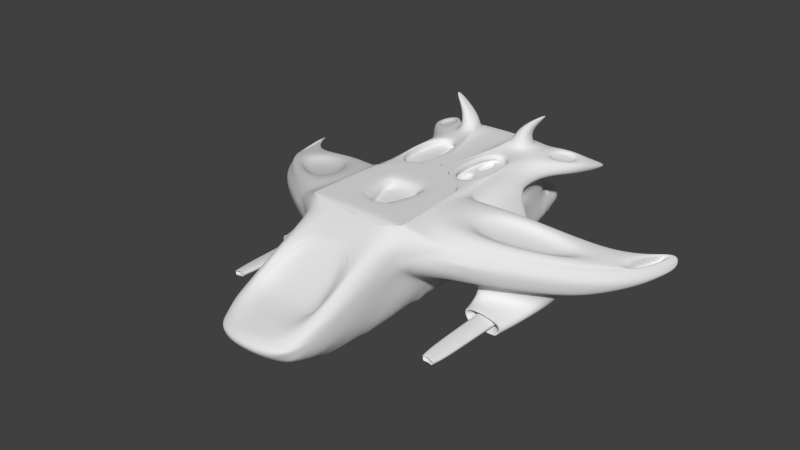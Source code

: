 # Source: vaisseau6-2.blend  (saved by Blender 2.69.0; exported with 4.5.12 LTS)
import bpy
from mathutils import Matrix  # noqa: F401  (used for matrix-valued properties, if any)

bpy.ops.wm.read_factory_settings(use_empty=True)
scene = bpy.context.scene
scene.name = 'Scene'

# ---- collections
col_collection_1 = bpy.data.collections.new('Collection 1'); scene.collection.children.link(col_collection_1)

# ---- materials (node trees are filled in below, after node groups)
mat_material = bpy.data.materials.new('Material')
mat_material.alpha_threshold = 0.0
mat_material.use_transparent_shadow = False
mat_material.roughness = 0.5
mat_material.line_color = (0.0, 0.0, 0.0, 1.0)

# ---- material node trees

# ---- world
world_world = bpy.data.worlds.new('World'); scene.world = world_world
world_world.color = (0.05088, 0.05088, 0.05088)
world_world.use_sun_shadow = False
world_world.sun_shadow_jitter_overblur = 0.0
world_world.cycles.sampling_method = 'MANUAL'
world_world.cycles.sample_map_resolution = 256

# ---- meshes
me_cube = bpy.data.meshes.new('Cube')
me_cube.from_pydata([(-1.0, -1.0, -1.0), (-1.0, 1.0, -1.0), (-1.0, -1.0, 1.0), (-1.0, 1.0, 1.0), (0.0, 1.0, -1.0), (0.0, -1.0, -1.0), (0.0, 1.0, 1.0), (-0.9401, 1.129, 1.0), (-1.0, -1.0, -1.0), (-1.0, -1.0, 1.0), (0.0, -1.0, -1.0), (0.0, -1.0, 1.0), (-1.0, -1.0, -1.0), (-0.8374, -1.418, 0.7759), (0.0, -1.0, -1.0), (0.0, -1.418, 0.7759), (-0.75, -2.672, -1.0), (-0.7868, -3.247, -0.1542), (0.0, -2.672, -1.0), (0.0, -3.247, -0.1542), (-1.0, 3.637, -0.7617), (-1.0, 3.637, 1.0), (0.0, 3.637, -0.7617), (0.0, 3.637, 1.0), (-0.75, -2.672, -1.0), (0.0, -2.672, -1.0), (0.0, -3.478, -0.211), (-1.0, -1.0, 1.0), (-1.0, 1.0, 1.0), (-1.0, -1.0, 0.0), (-1.0, 1.0, 0.0), (-1.0, -1.0, 0.0), (-1.0, -1.0, 0.0), (-1.0, -3.572, -0.6891), (-1.0, 3.637, 4.768e-07), (0.0, 3.637, 4.768e-07), (-0.9122, -3.572, -0.6888), (0.0, -3.572, -0.654), (-1.0, -1.0, 0.0), (-1.0, 1.0, 0.0), (-3.673, 0.857, 0.2565), (-3.673, 1.694, 0.2565), (-3.753, 0.7215, -0.3653), (-3.753, 1.906, -0.3653), (-4.302, 2.449, -0.004076), (-4.302, 3.08, -0.004076), (-4.32, 2.408, -0.2079), (-4.122, 2.561, -0.2294), (-1.548, -0.3404, 0.8475), (-1.548, 0.8634, 0.8475), (-3.286, 0.8389, 0.3642), (-3.286, 1.342, 0.3642), (-1.684, -0.1208, 0.6308), (-1.684, 0.8179, 0.6308), (-2.977, 0.6872, 0.2714), (-2.977, 1.243, 0.2714), (-3.902, 1.451, 0.1695), (-3.902, 1.993, 0.1695), (-4.153, 2.293, 0.0605), (-4.153, 2.531, 0.0605), (-3.802, 1.451, -0.06032), (-3.802, 1.993, -0.06032), (-4.053, 2.293, -0.1694), (-4.053, 2.531, -0.1694), (-0.7486, -1.651, 0.6508), (0.0, -1.651, 0.6508), (-0.7486, -2.92, -0.0291), (-0.5643, -1.651, 0.6508), (0.0, -1.651, 0.6508), (-0.7486, -2.92, -0.0291), (-0.4874, -1.676, 0.5327), (0.0, -1.676, 0.5327), (-0.6716, -2.684, -0.1567), (0.0, -2.735, -0.1567), (-1.069, -1.147, 0.5376), (-1.069, 0.8526, 0.5376), (-1.069, -1.147, 0.5376), (-1.02, -1.273, 0.4705), (-0.9694, -3.622, -0.2908), (-1.069, 3.49, 0.5376), (0.0, 3.49, 0.5376), (-0.9676, -3.664, -0.3152), (-1.069, -1.147, 0.5376), (-1.069, 0.8526, 0.5376), (0.0, -3.972, -0.3437), (-3.798, 0.6147, 0.05905), (-3.798, 1.695, 0.05905), (-4.37, 2.302, -0.1858), (-4.37, 2.933, -0.1858), (-1.0, 3.637, -0.7617), (0.0, 3.637, -0.7617), (-1.0, 3.637, 4.768e-07), (0.0, 3.637, 4.768e-07), (-0.2363, 1.0, -1.0), (-0.2363, 1.0, 1.0), (-0.2363, -1.0, -1.0), (-0.2363, 3.637, -0.7617), (-0.2363, 3.637, 1.0), (-0.1772, -2.672, -1.0), (-0.2363, 3.637, 4.768e-07), (-0.2525, 3.49, 0.5376), (-0.2363, 3.637, -0.7617), (-0.2363, 3.637, 4.768e-07), (-1.0, 3.637, -0.7617), (-1.0, 3.637, 4.768e-07), (-0.2363, 3.637, -0.7617), (-0.2363, 3.637, 4.768e-07), (-0.8848, 4.25, -0.6469), (-0.8848, 4.25, -0.1149), (-0.3514, 4.25, -0.6469), (-0.3514, 4.25, -0.1149), (-0.7911, 4.257, -0.5556), (-0.7911, 4.257, -0.2211), (-0.4356, 4.243, -0.5529), (-0.4356, 4.243, -0.2184), (-0.8226, 3.851, -0.5848), (-0.8226, 3.851, -0.1769), (-0.4136, 3.851, -0.5848), (-0.4136, 3.851, -0.1769), (0.0, 2.643, 1.0), (-1.0, 2.643, -0.8809), (-1.0, 2.643, 1.0), (0.0, 2.643, -0.8809), (-1.0, 2.643, 2.384e-07), (-1.069, 2.496, 0.5376), (-0.2363, 2.643, 1.0), (-0.2363, 2.643, -0.8809), (-1.674, 4.026, 0.8012), (-1.46, 3.853, 0.6086), (-1.908, 3.388, 0.7565), (-1.694, 3.215, 0.5639), (-1.808, 4.343, 0.5375), (-1.799, 4.325, 0.4815), (-1.818, 4.279, 0.5245), (-1.809, 4.261, 0.4685), (-1.574, -0.309, -0.07618), (-1.574, 0.8569, -0.07618), (-3.179, 0.6945, -0.2891), (-3.179, 1.385, -0.2891), (-1.712, -0.08626, -0.4602), (-1.712, 0.8108, -0.4602), (-2.946, 0.6858, -0.6241), (-2.946, 1.217, -0.6241), (-1.839, 0.06665, -0.815), (-1.839, 0.7791, -0.6821), (-2.644, 0.6799, -0.9451), (-2.62, 1.083, -0.8089), (-1.746, -0.284, -0.5056), (-2.7, -0.284, -0.6223), (-1.859, -0.284, -0.8849), (-2.588, -0.284, -0.9716), (-1.746, -0.284, -0.5056), (-2.7, -0.284, -0.6223), (-1.859, -0.284, -0.8849), (-2.588, -0.284, -0.9716), (-1.746, -0.284, -0.5056), (-2.7, -0.284, -0.6223), (-1.859, -0.284, -0.8849), (-2.588, -0.284, -0.9716), (-1.891, -0.284, -0.5785), (-2.556, -0.284, -0.6598), (-1.97, -0.284, -0.8428), (-2.478, -0.284, -0.9033), (-1.891, 0.1693, -0.5785), (-2.556, 0.1693, -0.6598), (-1.97, 0.001299, -0.8428), (-2.478, 0.1693, -0.9033), (-2.006, 0.1693, -0.6367), (-2.44, 0.1693, -0.6897), (-2.058, 0.1693, -0.8092), (-2.389, 0.1693, -0.8487), (-2.006, -1.791, -0.6367), (-2.44, -1.791, -0.6897), (-2.058, -1.791, -0.8092), (-2.389, -1.791, -0.8487), (-2.121, -1.791, -0.6946), (-2.325, -1.791, -0.7196), (-2.145, -1.791, -0.7758), (-2.301, -1.791, -0.7944), (-2.121, -1.791, -0.6946), (-2.325, -1.791, -0.7196), (-2.145, -1.791, -0.7758), (-2.301, -1.791, -0.7944), (-2.121, -1.791, -0.6946), (-2.325, -1.791, -0.7196), (-2.145, -1.791, -0.7758), (-2.301, -1.791, -0.7944), (-2.121, -1.221, -0.6946), (-2.325, -1.221, -0.7196), (-2.145, -1.221, -0.7758), (-2.301, -1.221, -0.7944), (-1.0, 1.0, -1.0), (-1.0, 2.643, -0.8809), (-2.373, 0.8033, 0.1769), (-2.406, 0.826, 0.4023), (-2.379, 0.9435, 0.1858), (-2.406, 0.8841, 0.4023), (-1.014, 2.599, 0.1333), (-1.056, 2.509, 0.4593), (-2.163, 1.197, 0.2287), (-2.18, 1.161, 0.3599), (-0.7, 2.343, 0.1034), (-0.7417, 2.254, 0.4293), (-1.849, 0.9416, 0.1987), (-1.866, 0.9056, 0.33), (-1.0, -1.0, 1.0), (-1.0, 1.0, 1.0), (0.0, 1.0, 1.0), (-1.0, -1.0, 1.0), (0.0, -1.0, 1.0), (-0.2363, 1.0, 1.0), (-0.2962, 1.129, 1.0), (-0.9401, 2.514, 1.0), (-0.2962, 2.514, 1.0), (-0.9401, 1.129, 0.8359), (-0.2962, 1.129, 0.8359), (-0.9401, 2.514, 0.8359), (-0.2962, 2.514, 0.8359), (-0.6181, 1.129, 0.8359), (-0.9401, 1.822, 0.8359), (-0.2962, 1.822, 0.8359), (-0.6181, 2.514, 0.8359), (-0.6181, 1.822, 0.8359), (-0.3363, 2.428, 0.8359), (-0.3363, 1.908, 0.8359), (-0.578, 2.428, 0.8359), (-0.578, 1.908, 0.8359), (-0.3363, 2.428, 0.8359), (-0.3363, 1.908, 0.8359), (-0.578, 2.428, 0.8359), (-0.578, 1.908, 0.8359), (-0.3363, 2.428, 0.8359), (-0.3363, 1.908, 0.8359), (-0.578, 2.428, 0.8359), (-0.578, 1.908, 0.8359), (-0.3363, 2.428, 0.75), (-0.3363, 1.908, 0.75), (-0.578, 2.428, 0.75), (-0.578, 1.908, 0.75), (-0.3342, 1.211, 0.8359), (-0.5801, 1.211, 0.8359), (-0.3342, 1.74, 0.8359), (-0.5801, 1.74, 0.8359), (-0.3342, 1.211, 0.75), (-0.5801, 1.211, 0.75), (-0.3342, 1.74, 0.75), (-0.5801, 1.74, 0.75), (-1.0, -1.0, 1.0), (-1.0, -1.0, 1.0), (-1.0, 1.0, 1.0), (0.0, 1.0, 1.0), (-1.0, -1.0, 1.0), (0.0, -1.0, 1.0), (-0.2363, 1.0, 1.0), (-0.8245, 3.409, 1.0), (0.0, 3.637, 1.0), (-0.4118, 3.409, 1.0), (0.0, 2.643, 1.0), (-0.8245, 2.872, 1.0), (-0.4118, 2.872, 1.0), (-0.7558, 3.319, 1.333), (-0.4805, 3.319, 1.333), (-0.7558, 2.961, 1.333), (-0.4805, 2.961, 1.333), (-1.132, 3.339, 1.737), (-0.9402, 3.288, 1.653), (-1.132, 3.285, 1.737), (-0.9402, 3.035, 1.653), (-1.199, 3.53, 0.9443), (-1.199, 3.036, 0.9443), (-1.534, 3.723, 0.8456), (-1.65, 3.406, 0.8234), (-1.183, 3.529, 0.8833), (-1.183, 3.035, 0.8833), (-1.517, 3.722, 0.7845), (-1.634, 3.405, 0.7623), (-0.7158, 3.851, -0.4783), (-0.7158, 3.851, -0.2834), (-0.5204, 3.851, -0.4783), (-0.5204, 3.851, -0.2834), (-0.7158, 3.703, -0.4783), (-0.7158, 3.703, -0.2834), (-0.5204, 3.703, -0.4783), (-0.5204, 3.703, -0.2834), (-0.8935, 1.229, -0.9834), (-0.3428, 1.229, -0.9834), (-0.8935, 2.414, -0.8975), (-0.3428, 2.414, -0.8975), (-0.7134, 1.431, -1.294), (-0.3305, 1.438, -1.292), (-0.7294, 2.257, -1.299), (-0.3465, 2.264, -1.297), (-1.0, 3.637, -0.7617), (-0.2363, 3.637, -0.7617), (-1.0, 2.643, -0.8809), (-0.2363, 2.643, -0.8809), (-0.8518, 3.444, -0.7849), (-0.3845, 3.444, -0.7849), (-0.6343, 2.836, -0.8578), (-0.619, 2.836, -0.8578), (-0.6587, 3.17, -0.6224), (-0.5775, 3.17, -0.6224), (-0.6587, 3.064, -0.6351), (-0.5775, 3.064, -0.6351), (-0.679, 3.596, 0.1504), (0.0, 3.596, 0.1504), (-0.7093, 3.531, 0.3872), (0.0, 3.531, 0.3872), (-0.3425, 3.596, 0.1504), (-0.3497, 3.531, 0.3872), (-0.679, 3.369, 0.08816), (0.0, 3.369, 0.08816), (-0.7093, 3.304, 0.325), (0.0, 3.304, 0.325), (-0.3425, 3.369, 0.08816), (-0.3497, 3.304, 0.325), (-0.2363, 3.637, -0.7617), (-0.2363, 3.637, 4.768e-07), (-0.3514, 4.25, -0.6469), (-0.3514, 4.25, -0.1149), (-0.2723, 3.829, -0.5231), (-0.2723, 3.829, -0.2387), (-0.3154, 4.058, -0.4802), (-0.2723, 3.829, -0.5231), (-0.2723, 3.829, -0.2387), (-0.3154, 4.058, -0.4802), (-0.3154, 4.058, -0.2815), (-0.02136, 3.381, -0.5231), (-0.02136, 3.381, -0.2387), (-0.06437, 3.609, -0.4802), (-0.06437, 3.609, -0.2815), (-1.0, -1.0, 1.0), (-1.0, 1.0, 1.0), (0.0, 1.0, 1.0), (-1.0, -1.0, 1.0), (0.0, -1.0, 1.0), (-0.2363, 1.0, 1.0), (-1.0, -1.0, 1.0), (-1.0, 1.0, 1.0), (0.0, 1.0, 1.0), (-1.0, -1.0, 1.0), (0.0, -1.0, 1.0), (-0.2363, 1.0, 1.0), (-0.8885, -0.8222, 1.0), (-0.8885, 0.8924, 1.0), (0.0, 0.7629, 1.0), (-0.8885, -0.8222, 1.0), (0.0, -0.8222, 1.0), (-0.2832, 0.8924, 1.0), (-0.1128, -0.5, 1.0), (-0.505, 0.3018, 1.0), (0.0, 0.46, 1.0), (-0.06406, -0.5999, 1.0), (0.0, -0.7341, 1.0), (-0.3283, 0.3328, 1.0), (-0.1128, -0.5, 0.7985), (-0.5178, 0.3236, 0.7985), (0.0, 0.46, 0.7985), (0.0, -0.5999, 0.7985), (-0.06406, -0.5999, 0.7985), (0.0, -0.7341, 0.7985), (-0.3283, 0.3512, 0.7985)], [(208, 247)], [(30, 39, 83, 75, 194, 193), (12, 16, 33, 32, 31, 8), (124, 121, 129, 130), (0, 1, 93, 4, 5, 10, 95, 8), (13, 17, 66, 64), (14, 18, 25, 98, 24, 16, 12, 8, 95, 10), (42, 43, 138, 137), (2, 27, 40, 85, 82, 74, 76, 9), (185, 189, 190, 186, 182, 181), (304, 306, 312, 310), (43, 42, 46, 47), (83, 39, 43, 86), (28, 41, 51, 49), (87, 44, 45, 88), (41, 45, 59, 57), (86, 43, 47, 88), (48, 49, 53, 52), (27, 28, 49, 48), (40, 27, 48, 50), (52, 53, 55, 54), (50, 48, 52, 54), (49, 51, 55, 53), (51, 50, 54, 55), (57, 59, 63, 61), (45, 44, 58, 59), (60, 61, 63, 62), (58, 56, 60, 62), (59, 58, 62, 63), (56, 57, 61, 60), (64, 66, 69, 72, 70, 67), (67, 70, 71, 68, 65, 64), (71, 70, 72, 73), (123, 124, 79, 34), (37, 84, 81, 36), (74, 29, 31, 32, 77, 76), (29, 74, 82, 85, 42, 38), (3, 75, 83, 28), (13, 77, 78, 17), (9, 76, 77, 13), (97, 21, 254, 256, 255, 23), (28, 83, 86, 41), (46, 87, 88, 47), (41, 86, 88, 45), (42, 85, 87, 46), (33, 16, 24, 98, 25, 37, 36), (321, 320, 323, 327, 328, 324), (102, 106, 317, 319, 110, 108, 104, 91, 34, 99), (206, 249, 332, 338, 344, 348, 342, 336, 253, 210, 94, 211, 7, 3), (20, 34, 91, 104, 108, 107, 103, 89), (316, 320, 321, 317, 106, 105), (293, 297, 296, 292, 20, 89, 101, 96), (111, 112, 116, 115), (108, 110, 114, 112), (107, 108, 112, 111), (109, 107, 111, 113), (115, 116, 277, 276), (113, 111, 115, 117), (114, 113, 117, 118), (112, 114, 118, 116), (75, 3, 121, 124), (6, 119, 257, 255, 256, 259, 125, 94, 210, 253, 336, 342, 348, 345, 339, 333, 250, 207), (120, 123, 34, 20, 292, 294), (202, 201, 203, 204), (127, 128, 132, 131), (79, 124, 130, 128), (21, 79, 128, 127), (21, 127, 270, 268), (134, 133, 131, 132), (130, 129, 133, 134), (128, 130, 134, 132), (129, 127, 131, 133), (77, 32, 33, 36, 81, 78), (137, 138, 142, 141), (39, 38, 135, 136), (38, 42, 137, 135), (43, 39, 136, 138), (141, 145, 150, 148), (136, 135, 139, 140), (135, 137, 141, 139), (138, 136, 140, 142), (144, 143, 145, 146), (142, 140, 144, 146), (141, 142, 146, 145), (140, 139, 143, 144), (139, 141, 148, 147), (143, 139, 147, 149), (145, 143, 149, 150), (147, 148, 152, 156, 160, 159, 155, 151), (84, 26, 19, 17, 78, 81), (149, 147, 151, 155, 159, 161, 157, 153), (154, 158, 162, 160, 156, 152, 148, 150), (153, 157, 161, 162, 158, 154, 150, 149), (160, 162, 166, 164), (166, 165, 169, 170), (161, 159, 163, 165), (162, 161, 165, 166), (159, 160, 164, 163), (168, 170, 174, 172), (163, 164, 168, 167), (164, 166, 170, 168), (165, 163, 167, 169), (180, 182, 186, 190, 188, 184), (169, 167, 171, 173), (170, 169, 173, 174), (167, 168, 172, 171), (179, 180, 184, 188, 187, 183), (181, 179, 183, 187, 189, 185), (172, 174, 178, 182, 180, 176), (174, 173, 177, 181, 182, 178), (175, 179, 181, 177, 173, 171), (171, 172, 176, 180, 179, 175), (187, 188, 190, 189), (126, 120, 294, 298, 299, 295), (193, 194, 196, 195), (75, 124, 196, 194), (123, 30, 193, 195), (197, 199, 203, 201), (123, 195, 199, 197), (196, 124, 198, 200), (195, 196, 200, 199), (200, 198, 202, 204), (199, 200, 204, 203), (2, 9, 208, 205), (3, 28, 27, 2, 205, 248, 331, 337, 343, 344, 338, 332, 249, 206), (213, 212, 216, 221, 217), (121, 3, 7, 212), (94, 125, 213, 211), (227, 229, 233, 237, 235, 231), (211, 213, 217, 220, 215), (212, 7, 214, 219, 216), (7, 211, 215, 218, 214), (220, 224, 228, 230, 226, 222, 242, 241), (228, 227, 231, 235, 236, 232), (232, 236, 238, 234, 230, 228), (221, 222, 226, 230, 229, 225), (217, 221, 225, 229, 227, 223), (223, 227, 228, 224, 220, 217), (325, 329, 327, 323, 320, 322), (238, 236, 235, 237), (241, 242, 246, 245), (222, 218, 240, 242), (218, 215, 239, 240), (215, 220, 241, 239), (244, 243, 245, 246), (242, 240, 244, 246), (240, 239, 243, 244), (239, 241, 245, 243), (209, 252, 335, 341, 340, 334, 251, 248, 205, 208, 9, 13, 64, 65, 15, 11), (259, 256, 261, 263), (21, 121, 258, 254), (262, 263, 267, 266), (254, 258, 262, 260), (258, 259, 263, 262), (256, 254, 260, 261), (266, 267, 265, 264), (263, 261, 265, 267), (260, 262, 266, 264), (261, 260, 264, 265), (268, 270, 274, 272), (127, 129, 271, 270), (129, 121, 269, 271), (121, 21, 268, 269), (273, 272, 274, 275), (271, 269, 273, 275), (270, 271, 275, 274), (269, 268, 272, 273), (277, 279, 283, 281), (117, 115, 276, 278), (118, 117, 278, 279), (116, 118, 279, 277), (283, 282, 280, 281), (276, 277, 281, 280), (278, 276, 280, 282), (279, 278, 282, 283), (284, 286, 290, 288), (289, 288, 290, 291), (285, 284, 288, 289), (286, 287, 291, 290), (287, 285, 289, 291), (101, 89, 103, 107, 109, 105), (96, 126, 295, 299, 297, 293), (298, 296, 300, 302), (294, 292, 296, 298), (303, 302, 300, 301), (297, 299, 303, 301), (296, 297, 301, 300), (299, 298, 302, 303), (99, 34, 304, 308, 305, 35, 92, 102), (34, 79, 306, 304), (314, 310, 312, 315, 313, 311), (318, 319, 317, 321, 324, 326, 325, 322), (100, 80, 307, 309, 306, 79), (109, 113, 114, 110, 319, 318), (328, 327, 329, 330), (326, 324, 328, 330), (325, 326, 330, 329), (331, 334, 340, 337), (248, 251, 334, 331), (354, 350, 356, 361, 357, 351), (357, 361, 356, 355, 359, 360, 358), (340, 341, 347, 346, 343, 337), (93, 1, 191, 192, 120, 126, 287, 286, 284, 285), (126, 96, 22, 122, 4, 93, 285, 287), (101, 105, 106, 102, 92, 90, 22, 96), (198, 124, 123, 197, 201, 202), (85, 40, 56, 58, 44, 87), (305, 308, 304, 310, 314, 311), (309, 307, 313, 315, 312, 306), (345, 348, 344, 350, 354, 351), (100, 79, 21, 97, 23, 80), (125, 259, 258, 121, 212, 213), (40, 50, 51, 41, 57, 56), (352, 353, 360, 359, 355, 356, 350, 349), (344, 343, 346, 347, 353, 352, 349, 350), (222, 221, 216, 219, 214, 218), (30, 1, 0, 8, 31, 29, 38, 39), (17, 19, 73, 72, 69, 66), (229, 230, 234, 238, 237, 233), (123, 120, 192, 191, 1, 30), (105, 109, 318, 322, 320, 316)])
me_cube.polygons.foreach_set('use_smooth', [True] * 220)
_uv = me_cube.uv_layers.new(name='UVMap')
_uv.uv.foreach_set('vector', [0.148, 0.8933, 0.148, 0.8933, 0.148, 0.8933, 0.0207, 0.9081, 0.02348, 0.8719, 0.02962, 0.8726, 0.01737, 0.1662, 0.06293, 0.05919, 0.1122, 0.0127, 0.08067, 0.1931, 0.0802, 0.1942, 0.0169, 0.1673, 0.2381, 0.7586, 0.2293, 0.7168, 0.3333, 0.7053, 0.3157, 0.7287, 0.8237, 0.1279, 0.9035, 0.1279, 0.9035, 0.1584, 0.9035, 0.1678, 0.8237, 0.1678, 0.8233, 0.1678, 0.8231, 0.1479, 0.823, 0.1279, 0.08126, 0.2487, 0.125, 0.005094, 0.1247, 0.04757, 0.09694, 0.2189, 0.9293, 0.108, 0.8049, 0.1074, 0.8049, 0.1052, 0.8049, 0.09203, 0.8051, 0.0494, 0.8049, 0.04723, 0.9294, 0.02924, 0.9296, 0.03142, 0.9294, 0.08826, 0.9293, 0.1058, 0.8743, 0.96, 0.9258, 0.9403, 0.9128, 0.9741, 0.8828, 0.9856, 0.8898, 0.7594, 0.8895, 0.7595, 0.74, 0.8005, 0.7351, 0.7857, 0.8801, 0.7388, 0.8706, 0.7181, 0.8805, 0.7386, 0.8898, 0.7594, 0.5609, 0.932, 0.6144, 0.933, 0.6144, 0.9477, 0.5609, 0.9477, 0.5607, 0.9477, 0.5609, 0.933, 0.5143, 0.3274, 0.5143, 0.3525, 0.4904, 0.3525, 0.4904, 0.3274, 0.9381, 0.8949, 0.8801, 0.8747, 0.9727, 0.8747, 0.9768, 0.887, 0.9086, 0.7986, 0.9105, 0.8246, 0.7763, 0.8465, 0.7763, 0.8243, 0.8668, 0.9577, 0.7187, 0.9577, 0.7433, 0.9451, 0.8399, 0.9437, 0.9479, 0.9078, 0.9556, 0.8977, 0.9882, 0.8977, 0.9806, 0.9078, 0.8381, 0.9389, 0.9181, 0.9389, 0.8888, 0.9439, 0.8576, 0.9435, 0.7233, 0.9255, 0.7359, 0.9043, 0.7729, 0.9183, 0.795, 0.9255, 0.3, 0.1167, 0.3805, 0.1167, 0.3775, 0.1338, 0.3147, 0.1338, 0.6977, 0.7277, 0.8013, 0.7277, 0.7942, 0.7572, 0.7319, 0.7572, 0.6939, 0.9305, 0.8668, 0.9305, 0.8233, 0.9425, 0.7117, 0.9413, 0.2899, 0.1097, 0.3226, 0.05607, 0.4141, 0.07853, 0.3947, 0.1103, 0.306, 0.1599, 0.4158, 0.1599, 0.4016, 0.1697, 0.3219, 0.1688, 0.4212, 0.1522, 0.2963, 0.1522, 0.3157, 0.1405, 0.4099, 0.139, 0.3633, 0.03828, 0.3958, 0.0471, 0.3999, 0.07061, 0.364, 0.06087, 0.3142, 0.256, 0.3659, 0.256, 0.3659, 0.2775, 0.3142, 0.2775, 0.9166, 0.9283, 0.9596, 0.9405, 0.9671, 0.9546, 0.9509, 0.95, 0.3082, 0.1906, 0.3524, 0.1762, 0.4035, 0.1843, 0.3841, 0.1906, 0.3844, 0.225, 0.3085, 0.225, 0.3085, 0.2035, 0.3844, 0.2035, 0.3999, 0.2687, 0.3763, 0.2687, 0.3763, 0.2438, 0.3999, 0.2438, 0.3102, 0.2312, 0.3567, 0.2312, 0.3567, 0.2527, 0.3102, 0.2527, 0.1983, 0.609, 0.2106, 0.5647, 0.2012, 0.5608, 0.1851, 0.5683, 0.1804, 0.5924, 0.1821, 0.6156, 0.2569, 0.2286, 0.2636, 0.2769, 0.2088, 0.294, 0.1979, 0.291, 0.1972, 0.2905, 0.2171, 0.2229, 0.1631, 0.6226, 0.1167, 0.6183, 0.1098, 0.5005, 0.1741, 0.5023, 0.4179, 0.6593, 0.4043, 0.6074, 0.4993, 0.6084, 0.5129, 0.6603, 0.1775, 0.4835, 0.1293, 0.4875, 0.1432, 0.3914, 0.18, 0.3963, 0.02798, 0.3919, 0.07693, 0.3933, 0.07526, 0.4022, 0.05087, 0.4099, 0.03086, 0.4055, 0.02796, 0.3927, 0.8955, 0.769, 0.9054, 0.7931, 0.905, 0.7933, 0.7558, 0.8247, 0.7479, 0.8059, 0.8951, 0.7692, 0.2524, 0.4277, 0.1937, 0.4243, 0.1903, 0.476, 0.2662, 0.468, 0.1331, 0.2869, 0.09646, 0.2837, 0.1361, 0.05099, 0.1478, 0.09125, 0.1413, 0.3849, 0.1717, 0.3492, 0.186, 0.3497, 0.1892, 0.3863, 0.8486, 0.5917, 0.7757, 0.5917, 0.7925, 0.5699, 0.8318, 0.5699, 0.8711, 0.5917, 0.8711, 0.5921, 0.9227, 0.8325, 0.9178, 0.8574, 0.7678, 0.8589, 0.7756, 0.8496, 0.939, 0.9235, 0.9346, 0.9149, 0.9856, 0.9149, 0.9556, 0.9352, 0.7732, 0.7152, 0.7773, 0.7047, 0.8439, 0.704, 0.8475, 0.7152, 0.8834, 0.7191, 0.9117, 0.7019, 0.9404, 0.8345, 0.9369, 0.8428, 0.02961, 0.2764, 0.1197, 0.3017, 0.1209, 0.3017, 0.1198, 0.3729, 0.1185, 0.3729, 0.02694, 0.3715, 0.02946, 0.2848, 0.4888, 0.2669, 0.5175, 0.2669, 0.5175, 0.2674, 0.5175, 0.3192, 0.4888, 0.3192, 0.4888, 0.2674, 0.6899, 0.1012, 0.6899, 0.1012, 0.6907, 0.1009, 0.7052, 0.1455, 0.7049, 0.1466, 0.6703, 0.1654, 0.6402, 0.1296, 0.6105, 0.0935, 0.6408, 0.129, 0.6899, 0.1012, 0.8855, 0.5816, 0.8855, 0.5816, 0.8855, 0.5817, 0.8854, 0.5815, 0.8962, 0.5714, 0.9539, 0.5714, 0.9591, 0.5813, 0.9589, 0.5814, 0.9587, 0.5815, 0.9586, 0.5816, 0.9584, 0.5816, 0.9527, 0.5939, 0.8913, 0.5939, 0.8855, 0.5816, 0.6198, 0.07016, 0.6236, 0.0495, 0.6239, 0.04956, 0.6243, 0.04963, 0.6405, 0.04948, 0.6588, 0.05253, 0.6652, 0.06096, 0.6475, 0.06697, 0.6048, 0.2651, 0.6241, 0.2894, 0.6241, 0.318, 0.6048, 0.3424, 0.6044, 0.342, 0.6044, 0.2654, 0.795, 0.2037, 0.7807, 0.1918, 0.7809, 0.1562, 0.7954, 0.1444, 0.7956, 0.1447, 0.7958, 0.1449, 0.7954, 0.2032, 0.7952, 0.2034, 0.6702, 0.2428, 0.6702, 0.2767, 0.629, 0.2811, 0.629, 0.2398, 0.5194, 0.3251, 0.5735, 0.3251, 0.565, 0.3356, 0.5289, 0.3359, 0.6442, 0.2849, 0.6442, 0.3388, 0.6346, 0.3281, 0.6346, 0.2942, 0.6532, 0.2342, 0.5991, 0.2342, 0.6086, 0.2249, 0.6447, 0.2246, 0.5209, 0.221, 0.5209, 0.2623, 0.5101, 0.2516, 0.5101, 0.2318, 0.6571, 0.2123, 0.6211, 0.2137, 0.6179, 0.1724, 0.6594, 0.1724, 0.4922, 0.1955, 0.4922, 0.1616, 0.5321, 0.1584, 0.5321, 0.1998, 0.6545, 0.2869, 0.6906, 0.2884, 0.6928, 0.3283, 0.6513, 0.3283, 0.4948, 0.4688, 0.5035, 0.4302, 0.6356, 0.4191, 0.6269, 0.4577, 0.7008, 0.4256, 0.7001, 0.4556, 0.7001, 0.4574, 0.6996, 0.4748, 0.6916, 0.4704, 0.6916, 0.4601, 0.695, 0.4557, 0.695, 0.424, 0.695, 0.4239, 0.695, 0.4238, 0.695, 0.4237, 0.695, 0.4237, 0.6942, 0.4215, 0.6942, 0.421, 0.6941, 0.42, 0.6942, 0.4172, 0.696, 0.402, 0.7001, 0.42, 0.4859, 0.4959, 0.4166, 0.4957, 0.4168, 0.4174, 0.4768, 0.4176, 0.4781, 0.4174, 0.4873, 0.4957, 0.611, 0.4698, 0.6178, 0.489, 0.5094, 0.4893, 0.5067, 0.4816, 0.1808, 0.6701, 0.2101, 0.6688, 0.1781, 0.7098, 0.1736, 0.7072, 0.3002, 0.7801, 0.2456, 0.7626, 0.2961, 0.7408, 0.3273, 0.7648, 0.3294, 0.7614, 0.3365, 0.7192, 0.3799, 0.7372, 0.3994, 0.759, 0.1771, 0.6501, 0.2467, 0.6424, 0.2247, 0.6619, 0.1901, 0.6657, 0.3266, 0.6896, 0.333, 0.6928, 0.333, 0.7008, 0.3266, 0.6976, 0.1565, 0.7311, 0.1726, 0.714, 0.2307, 0.7423, 0.2288, 0.746, 0.2642, 0.6401, 0.3195, 0.662, 0.2278, 0.6721, 0.2222, 0.6707, 0.4224, 0.6981, 0.3707, 0.7274, 0.3372, 0.7098, 0.3422, 0.707, 0.1853, 0.3356, 0.1342, 0.3451, 0.1543, 0.09146, 0.1559, 0.08322, 0.1911, 0.09508, 0.1919, 0.09962, 0.4258, 0.8854, 0.4258, 0.9384, 0.3945, 0.9255, 0.3945, 0.8847, 0.8789, 0.8949, 0.7753, 0.8949, 0.8111, 0.8649, 0.8715, 0.8649, 0.9446, 0.9108, 0.7753, 0.9108, 0.8016, 0.8962, 0.9002, 0.8962, 0.7753, 0.912, 0.9266, 0.912, 0.9004, 0.9284, 0.8122, 0.9284, 0.3702, 0.9627, 0.3641, 0.996, 0.2902, 0.9906, 0.2934, 0.9627, 0.3316, 0.9247, 0.2422, 0.9247, 0.2593, 0.8934, 0.3281, 0.8934, 0.3867, 0.957, 0.2406, 0.957, 0.2531, 0.9283, 0.3655, 0.9283, 0.1763, 0.8408, 0.2836, 0.8408, 0.2733, 0.8645, 0.1908, 0.8645, 0.3363, 0.8714, 0.2838, 0.8897, 0.3046, 0.8142, 0.3363, 0.8063, 0.1843, 0.9641, 0.2848, 0.9641, 0.2743, 0.9809, 0.2093, 0.9817, 0.2633, 0.8049, 0.3037, 0.8105, 0.2895, 0.8375, 0.2568, 0.8381, 0.445, 0.9938, 0.3762, 0.9938, 0.388, 0.9649, 0.4428, 0.9741, 0.4259, 0.8028, 0.3477, 0.8835, 0.3477, 0.8068, 0.4191, 0.7885, 0.2381, 0.9268, 0.2326, 0.9575, 0.2168, 0.9565, 0.2106, 0.9268, 0.2543, 0.8379, 0.1924, 0.8375, 0.181, 0.819, 0.217, 0.7927, 0.4509, 0.847, 0.3916, 0.8481, 0.3916, 0.847, 0.3916, 0.846, 0.4002, 0.8426, 0.4415, 0.8426, 0.4509, 0.8458, 0.4509, 0.846, 0.1136, 0.4957, 0.07518, 0.4744, 0.05731, 0.4646, 0.08985, 0.4054, 0.1274, 0.4081, 0.131, 0.4102, 0.2028, 0.9297, 0.2033, 0.9585, 0.2028, 0.9585, 0.2023, 0.9585, 0.1937, 0.9504, 0.1937, 0.9303, 0.2023, 0.9295, 0.2023, 0.9297, 0.3767, 0.8579, 0.3769, 0.8579, 0.3877, 0.8612, 0.3877, 0.8807, 0.3782, 0.887, 0.3764, 0.8877, 0.3781, 0.8868, 0.3781, 0.8588, 0.236, 0.8784, 0.236, 0.8786, 0.2279, 0.8826, 0.1887, 0.8826, 0.1886, 0.8826, 0.1795, 0.8784, 0.1797, 0.8784, 0.2359, 0.8784, 0.2465, 0.8869, 0.2465, 0.8673, 0.2813, 0.8673, 0.2813, 0.8869, 0.384, 0.9437, 0.4253, 0.9437, 0.4152, 0.9544, 0.3902, 0.9486, 0.3921, 0.8757, 0.3921, 0.8545, 0.4269, 0.8545, 0.414, 0.8757, 0.1942, 0.8864, 0.2334, 0.8864, 0.2334, 0.9083, 0.1942, 0.9211, 0.387, 0.9241, 0.3357, 0.9241, 0.3357, 0.8893, 0.387, 0.8893, 0.6649, 0.8653, 0.6649, 0.8812, 0.4782, 0.8812, 0.4782, 0.8653, 0.2439, 0.8731, 0.1926, 0.8731, 0.2011, 0.8698, 0.2346, 0.8698, 0.4295, 0.878, 0.4295, 0.8584, 0.4372, 0.8603, 0.4372, 0.8731, 0.4277, 0.8139, 0.4277, 0.8387, 0.4196, 0.8329, 0.4143, 0.8201, 0.4783, 0.9546, 0.4783, 0.9471, 0.4785, 0.9471, 0.5327, 0.9471, 0.5327, 0.9546, 0.4785, 0.9546, 0.6624, 0.842, 0.6624, 0.8591, 0.4756, 0.8591, 0.4756, 0.842, 0.6599, 0.8062, 0.6599, 0.8381, 0.4732, 0.8381, 0.4732, 0.8062, 0.6679, 0.8873, 0.6679, 0.929, 0.4811, 0.929, 0.4811, 0.8873, 0.6174, 0.9507, 0.6174, 0.9312, 0.6178, 0.9312, 0.6719, 0.9312, 0.6719, 0.9508, 0.6177, 0.9507, 0.4801, 0.9434, 0.4801, 0.9354, 0.4803, 0.9354, 0.5345, 0.9354, 0.5345, 0.9434, 0.4803, 0.9434, 0.5926, 0.9584, 0.6086, 0.9488, 0.612, 0.9599, 0.612, 0.96, 0.6045, 0.9645, 0.6044, 0.9644, 0.559, 0.9516, 0.5957, 0.9516, 0.5865, 0.9564, 0.5865, 0.9567, 0.5693, 0.9567, 0.5693, 0.9564, 0.5485, 0.9531, 0.5485, 0.9533, 0.5405, 0.9534, 0.5405, 0.9532, 0.5397, 0.9444, 0.5568, 0.9442, 0.6025, 0.9657, 0.5548, 0.9657, 0.5668, 0.9609, 0.5668, 0.9605, 0.5893, 0.9605, 0.5893, 0.9609, 0.5572, 0.941, 0.5376, 0.941, 0.539, 0.9337, 0.5539, 0.9336, 0.9086, 0.02838, 0.8523, 0.02838, 0.8521, 0.02791, 0.879, 0.01358, 0.8801, 0.01356, 0.9086, 0.02739, 0.01915, 0.9625, 0.0166, 0.9776, 0.01271, 0.9774, 0.009744, 0.9625, 0.07064, 0.8104, 0.1212, 0.8721, 0.02118, 0.853, 0.01939, 0.8508, 0.06171, 0.7909, 0.1435, 0.8065, 0.1402, 0.8772, 0.1331, 0.8762, 0.1331, 0.9514, 0.02477, 0.9514, 0.02495, 0.9271, 0.1333, 0.9271, 0.1597, 0.9909, 0.003075, 0.9909, 0.02648, 0.9858, 0.1558, 0.9816, 0.02227, 0.8618, 0.1456, 0.8842, 0.1455, 0.889, 0.0424, 0.8694, 0.005394, 0.891, 0.01861, 0.8883, 0.01444, 0.9094, 0.006427, 0.9111, 0.02495, 0.956, 0.1299, 0.956, 0.1301, 0.9802, 0.02513, 0.9802, 0.01841, 0.9412, 0.01022, 0.9412, 0.01022, 0.9169, 0.01841, 0.9169, 0.234, 0.3798, 0.2131, 0.4149, 0.1945, 0.3891, 0.1981, 0.3241, 0.8414, 0.4516, 0.8367, 0.4516, 0.8334, 0.4523, 0.8315, 0.4523, 0.8296, 0.4523, 0.8274, 0.4517, 0.8262, 0.4498, 0.824, 0.4478, 0.8232, 0.4425, 0.8232, 0.4357, 0.8237, 0.4344, 0.8244, 0.4324, 0.8467, 0.4394, 0.8484, 0.4518, 0.8987, 0.4779, 0.8372, 0.4779, 0.8372, 0.4622, 0.8679, 0.4622, 0.8987, 0.4622, 0.8434, 0.4866, 0.6864, 0.4866, 0.6987, 0.4808, 0.8311, 0.4808, 0.6752, 0.6296, 0.8323, 0.6296, 0.82, 0.6354, 0.6876, 0.6354, 0.8803, 0.5814, 0.8578, 0.5814, 0.8578, 0.581, 0.8578, 0.573, 0.8803, 0.573, 0.8803, 0.581, 0.7025, 0.4622, 0.8349, 0.4622, 0.8349, 0.4779, 0.7687, 0.4779, 0.7025, 0.4779, 0.8173, 0.5328, 0.6849, 0.5328, 0.6849, 0.5171, 0.7511, 0.5171, 0.8173, 0.5171, 0.8069, 0.4939, 0.8684, 0.4939, 0.8684, 0.5096, 0.8377, 0.5096, 0.8069, 0.5096, 0.8783, 0.4238, 0.8746, 0.4321, 0.8745, 0.432, 0.8515, 0.4324, 0.8515, 0.432, 0.8477, 0.4238, 0.8513, 0.416, 0.8747, 0.416, 0.8605, 0.5584, 0.9078, 0.5584, 0.9078, 0.5592, 0.9078, 0.567, 0.8605, 0.567, 0.8605, 0.5592, 0.7592, 0.5578, 0.7591, 0.566, 0.7361, 0.566, 0.7359, 0.5578, 0.7361, 0.5578, 0.7591, 0.5578, 0.753, 0.647, 0.6654, 0.647, 0.6764, 0.6419, 0.6764, 0.6408, 0.7421, 0.6408, 0.7421, 0.6419, 0.879, 0.4913, 0.8488, 0.4913, 0.8526, 0.4832, 0.8526, 0.4828, 0.8752, 0.4828, 0.8752, 0.4832, 0.833, 0.6459, 0.8329, 0.647, 0.7672, 0.647, 0.7672, 0.6459, 0.7563, 0.6408, 0.8439, 0.6408, 0.5647, 0.3712, 0.5132, 0.3708, 0.4911, 0.3621, 0.5426, 0.3625, 0.5428, 0.3621, 0.5648, 0.3708, 0.6815, 0.6186, 0.6815, 0.5955, 0.7311, 0.5955, 0.7311, 0.6186, 0.7291, 0.5643, 0.7056, 0.5643, 0.7056, 0.5561, 0.7291, 0.5561, 0.7516, 0.6582, 0.6559, 0.6582, 0.6672, 0.6529, 0.7403, 0.6529, 0.7626, 0.5585, 0.7934, 0.5585, 0.7897, 0.5663, 0.7662, 0.5663, 0.7549, 0.6529, 0.8505, 0.6529, 0.8393, 0.6582, 0.7662, 0.6582, 0.83, 0.5438, 0.83, 0.5203, 0.8806, 0.5203, 0.8806, 0.5438, 0.8785, 0.5554, 0.8279, 0.5554, 0.8279, 0.5472, 0.8785, 0.5472, 0.6769, 0.5562, 0.7004, 0.5562, 0.7004, 0.5644, 0.6769, 0.5644, 0.878, 0.495, 0.9222, 0.4704, 0.9262, 0.4776, 0.882, 0.5021, 0.1016, 0.5624, 0.09173, 0.5668, 0.07958, 0.5723, 0.06817, 0.5693, 0.05974, 0.5661, 0.05677, 0.5646, 0.04784, 0.5574, 0.04247, 0.5453, 0.03797, 0.5305, 0.04685, 0.5032, 0.05057, 0.4818, 0.06222, 0.4847, 0.07834, 0.4865, 0.09446, 0.5147, 0.1083, 0.5368, 0.1064, 0.5542, 0.1082, 0.7394, 0.06411, 0.7443, 0.06837, 0.7156, 0.09777, 0.7123, 0.7671, 0.5531, 0.6721, 0.5531, 0.6939, 0.5363, 0.7453, 0.5363, 0.6213, 0.9685, 0.6529, 0.9933, 0.5706, 0.9896, 0.528, 0.9685, 0.0177, 0.7488, 0.05899, 0.7326, 0.06234, 0.7615, 0.0348, 0.7722, 0.1368, 0.6945, 0.1034, 0.7012, 0.1033, 0.6722, 0.1256, 0.6677, 0.1037, 0.7065, 0.1376, 0.7027, 0.1351, 0.7317, 0.1125, 0.7342, 0.08281, 0.7033, 0.09773, 0.6809, 0.1, 0.7016, 0.0833, 0.7077, 0.07725, 0.6923, 0.06113, 0.6675, 0.1013, 0.6445, 0.1127, 0.662, 0.06172, 0.7226, 0.02468, 0.7404, 0.03066, 0.6672, 0.0363, 0.6645, 0.07848, 0.7096, 0.05727, 0.7015, 0.03904, 0.6597, 0.0526, 0.6712, 0.2878, 0.6839, 0.2394, 0.6839, 0.2393, 0.6762, 0.2876, 0.6762, 0.2898, 0.6703, 0.3489, 0.6638, 0.3417, 0.6859, 0.3124, 0.6892, 0.3806, 0.6673, 0.2786, 0.6442, 0.3166, 0.6367, 0.3673, 0.6482, 0.3226, 0.7048, 0.2359, 0.7053, 0.2452, 0.6873, 0.2882, 0.687, 0.2137, 0.6741, 0.2173, 0.7067, 0.1956, 0.722, 0.1856, 0.7019, 0.3959, 0.6948, 0.3442, 0.7005, 0.3436, 0.695, 0.3952, 0.6893, 0.391, 0.6856, 0.3499, 0.6856, 0.3501, 0.678, 0.3911, 0.678, 0.1715, 0.7476, 0.2313, 0.7476, 0.2312, 0.7553, 0.1714, 0.7553, 0.5708, 0.3568, 0.5906, 0.3568, 0.5906, 0.3719, 0.5708, 0.3719, 0.6013, 0.3338, 0.5695, 0.3337, 0.5778, 0.3255, 0.593, 0.3255, 0.6751, 0.3725, 0.6751, 0.3311, 0.686, 0.3419, 0.686, 0.3617, 0.5203, 0.342, 0.5618, 0.342, 0.5509, 0.3528, 0.5311, 0.3528, 0.6505, 0.3351, 0.6702, 0.3351, 0.6702, 0.3549, 0.6505, 0.3549, 0.6436, 0.1407, 0.6436, 0.1604, 0.6285, 0.1604, 0.6285, 0.1407, 0.5906, 0.3544, 0.5708, 0.3544, 0.5708, 0.3393, 0.5906, 0.3393, 0.608, 0.2584, 0.608, 0.2386, 0.6231, 0.2386, 0.6231, 0.2584, 0.9347, 0.1982, 0.9345, 0.1068, 0.9671, 0.121, 0.9633, 0.1844, 0.8041, 0.2039, 0.8041, 0.1744, 0.8676, 0.1744, 0.8676, 0.2039, 0.9727, 0.03654, 0.9343, 0.03635, 0.947, 0.01059, 0.9737, 0.01059, 0.8798, 0.177, 0.9221, 0.177, 0.9218, 0.2098, 0.8924, 0.2102, 0.9814, 0.2704, 0.89, 0.2704, 0.9043, 0.2456, 0.9677, 0.2406, 0.7025, 0.07278, 0.6665, 0.06477, 0.6668, 0.05161, 0.678, 0.0364, 0.7032, 0.04155, 0.7027, 0.07215, 0.7946, 0.06155, 0.7945, 0.1367, 0.7942, 0.1372, 0.7655, 0.1226, 0.7824, 0.07632, 0.7933, 0.06155, 0.9343, 0.05663, 0.9776, 0.05663, 0.9574, 0.07108, 0.9504, 0.07065, 0.7812, 0.01357, 0.8582, 0.01357, 0.8432, 0.02497, 0.7961, 0.04169, 0.8678, 0.2578, 0.8678, 0.2469, 0.882, 0.2469, 0.882, 0.2578, 0.9878, 0.209, 0.9374, 0.209, 0.9562, 0.1929, 0.9643, 0.1925, 0.9349, 0.07948, 0.9709, 0.07948, 0.956, 0.104, 0.9498, 0.104, 0.9437, 0.04741, 0.9437, 0.04623, 0.9682, 0.04435, 0.9682, 0.0506, 0.5904, 0.2148, 0.5133, 0.2148, 0.5457, 0.199, 0.5797, 0.199, 0.6143, 0.199, 0.6143, 0.2148, 0.6143, 0.2152, 0.5904, 0.2152, 0.6296, 0.324, 0.6508, 0.3687, 0.6164, 0.3656, 0.607, 0.3459, 0.5658, 0.2816, 0.5317, 0.2816, 0.5286, 0.2567, 0.5651, 0.2567, 0.6005, 0.2567, 0.6005, 0.2816, 0.6922, 0.09132, 0.6494, 0.1178, 0.6091, 0.0733, 0.6381, 0.07716, 0.6382, 0.07662, 0.6589, 0.06809, 0.6693, 0.0837, 0.6691, 0.08388, 0.5915, 0.139, 0.6171, 0.139, 0.6171, 0.1548, 0.5817, 0.1548, 0.5452, 0.1548, 0.5088, 0.139, 0.4918, 0.2082, 0.5001, 0.2178, 0.5001, 0.2516, 0.4918, 0.2622, 0.4916, 0.262, 0.4916, 0.2083, 0.6756, 0.2841, 0.6756, 0.2553, 0.6992, 0.2596, 0.6992, 0.2798, 0.6299, 0.1212, 0.6075, 0.1299, 0.5554, 0.1299, 0.5778, 0.1212, 0.5908, 0.1694, 0.5908, 0.1895, 0.5387, 0.1895, 0.5387, 0.1694, 0.2263, 0.4809, 0.2151, 0.5506, 0.1846, 0.5458, 0.1909, 0.4896, 0.1877, 0.3181, 0.1877, 0.3181, 0.1877, 0.3181, 0.1877, 0.3181, 0.7905, 0.5544, 0.7734, 0.5541, 0.7729, 0.5347, 0.7912, 0.535, 0.8242, 0.5351, 0.8242, 0.5544, 0.9284, 0.4833, 0.9311, 0.503, 0.9345, 0.5135, 0.8815, 0.5134, 0.8751, 0.5135, 0.8666, 0.5135, 0.8735, 0.5101, 0.6736, 0.5718, 0.769, 0.572, 0.769, 0.5889, 0.6842, 0.5887, 0.6839, 0.5889, 0.6733, 0.5719, 0.8007, 0.1712, 0.7997, 0.1125, 0.7999, 0.1122, 0.9264, 0.1122, 0.9265, 0.1125, 0.9255, 0.1712, 0.908, 0.1627, 0.9087, 0.1204, 0.8175, 0.1204, 0.8182, 0.1627, 0.899, 0.2197, 0.976, 0.2197, 0.976, 0.2379, 0.899, 0.2379, 0.7724, 0.2379, 0.7724, 0.2197, 0.79, 0.2115, 0.8814, 0.2115, 0.6979, 0.1778, 0.6992, 0.1778, 0.6992, 0.2529, 0.6979, 0.2529, 0.6746, 0.2529, 0.6746, 0.1778, 0.6746, 0.1774, 0.6979, 0.1778, 0.5597, 0.6659, 0.5593, 0.6698, 0.5593, 0.6429, 0.5597, 0.6497, 0.5792, 0.6497, 0.5792, 0.6659, 0.7685, 0.9742, 0.777, 0.959, 0.8102, 0.9601, 0.8561, 0.959, 0.8668, 0.9635, 0.8616, 0.9751, 0.5955, 0.2468, 0.5608, 0.2468, 0.5267, 0.2468, 0.5267, 0.2229, 0.5608, 0.2229, 0.5955, 0.2229, 0.5619, 0.2924, 0.5973, 0.2924, 0.5973, 0.3162, 0.5619, 0.3162, 0.5254, 0.3162, 0.5254, 0.2924, 0.9586, 0.4627, 0.9288, 0.4627, 0.8762, 0.4386, 0.933, 0.4025, 0.9471, 0.4122, 0.9706, 0.4363, 0.5777, 0.1188, 0.4949, 0.1188, 0.5019, 0.06957, 0.5793, 0.06957, 0.6033, 0.06957, 0.6033, 0.1188, 0.9627, 0.5334, 0.9459, 0.5552, 0.9064, 0.5552, 0.8897, 0.5334, 0.8954, 0.5211, 0.9569, 0.5211, 0.9326, 0.8668, 0.9247, 0.8499, 0.9464, 0.841, 0.9686, 0.852, 0.9858, 0.8573, 0.9625, 0.8668, 0.6972, 0.5112, 0.683, 0.5112, 0.683, 0.4919, 0.6972, 0.4919, 0.7079, 0.4919, 0.7956, 0.4919, 0.7932, 0.5112, 0.7079, 0.5112, 0.8202, 0.454, 0.7074, 0.4547, 0.7065, 0.4543, 0.7072, 0.3958, 0.7129, 0.3959, 0.7217, 0.4002, 0.7283, 0.4035, 0.7812, 0.429, 0.7984, 0.5987, 0.8516, 0.5987, 0.8516, 0.6235, 0.7984, 0.6235, 0.7451, 0.6235, 0.7451, 0.5987, 0.5946, 0.5042, 0.5946, 0.5981, 0.4067, 0.5981, 0.4051, 0.5981, 0.4034, 0.5041, 0.4062, 0.5038, 0.4094, 0.5038, 0.593, 0.5009, 0.08004, 0.1972, 0.07079, 0.2717, 0.02208, 0.2672, 0.02048, 0.2029, 0.0463, 0.1962, 0.04641, 0.1967, 0.8508, 0.5668, 0.8035, 0.5668, 0.8035, 0.566, 0.8035, 0.5582, 0.8508, 0.5582, 0.8508, 0.566, 0.5396, 0.6024, 0.5321, 0.6024, 0.525, 0.6055, 0.5359, 0.7266, 0.5375, 0.7267, 0.5609, 0.6016, 0.4925, 0.1263, 0.5058, 0.1239, 0.5055, 0.1483, 0.4969, 0.1579, 0.485, 0.1573, 0.4822, 0.1312])
me_cube.materials.append(mat_material)
me_cube.use_remesh_preserve_volume = False
me_cube.use_remesh_preserve_attributes = False
me_cube.use_mirror_vertex_groups = False
me_cube.update()

# ---- objects
ob_cube = bpy.data.objects.new('Cube', me_cube)

# ---- transforms, parenting, visibility, modifiers, constraints
ob_cube.location = (0.0, 0.0, 0.0)
ob_cube.lock_rotations_4d = False
ob_cube.empty_display_type = 'ARROWS'
ob_cube.lineart.crease_threshold = 0.0
_m = ob_cube.modifiers.new('Mirror', 'MIRROR')
_m.use_clip = True
_m = ob_cube.modifiers.new('Subsurf', 'SUBSURF')
_m.uv_smooth = 'PRESERVE_CORNERS'
_m.levels = 2
_m.render_levels = 4
_m.show_only_control_edges = False

# ---- collection membership
col_collection_1.objects.link(ob_cube)

# ---- scene / render settings (as saved in the file)
scene.frame_start = 1; scene.frame_end = 250; scene.frame_set(110)
scene.render.engine = 'BLENDER_EEVEE_NEXT'
scene.render.image_settings.compression = 90
scene.render.resolution_percentage = 50
scene.render.dither_intensity = 0.0
scene.cycles.use_denoising = False
scene.cycles.samples = 10
scene.cycles.sampling_pattern = 'TABULATED_SOBOL'
scene.cycles.light_sampling_threshold = 0.0
scene.cycles.use_adaptive_sampling = False
scene.cycles.use_light_tree = False
scene.cycles.blur_glossy = 0.0
scene.cycles.volume_bounces = 1
scene.cycles.pixel_filter_type = 'GAUSSIAN'
scene.cycles.sample_clamp_indirect = 0.0
scene.view_settings.view_transform = 'Standard'
bpy.context.view_layer.update()

# ---- added for rendering (the .blend has no active camera and no usable light): camera, sun
cam_auto = bpy.data.cameras.new('AutoCamera')
cam_auto.lens = 50.0
cam_auto.sensor_width = 36.0
cam_auto.clip_end = 1000.0
ob_auto_camera = bpy.data.objects.new('AutoCamera', cam_auto)
scene.collection.objects.link(ob_auto_camera)
ob_auto_camera.location = (11.5099, -13.6265, 9.42663)
ob_auto_camera.rotation_euler = (1.09748, -7.21219e-08, 0.694738)
scene.camera = ob_auto_camera
light_auto_sun = bpy.data.lights.new('AutoSun', 'SUN')
light_auto_sun.energy = 3.0
light_auto_sun.angle = 0.0523599
ob_auto_sun = bpy.data.objects.new('AutoSun', light_auto_sun)
scene.collection.objects.link(ob_auto_sun)
ob_auto_sun.rotation_euler = (0.872665, 0.174533, 0.523599)
bpy.context.view_layer.update()
